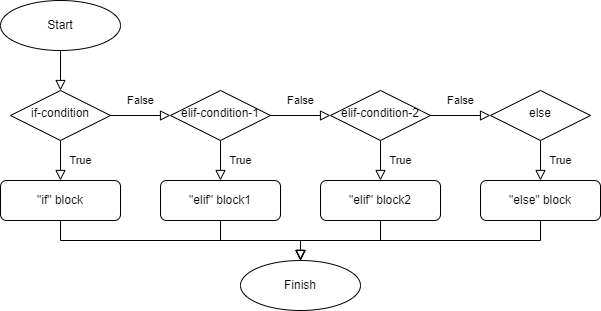

The diagram above was exported from draw.io. Its source (the exported page's mxGraphModel, read from the mxfile embedded in the PNG):
<mxGraphModel dx="692" dy="587" grid="1" gridSize="10" guides="1" tooltips="1" connect="1" arrows="1" fold="1" page="1" pageScale="1" pageWidth="827" pageHeight="1169" math="0" shadow="0">
  <root>
    <mxCell id="WIyWlLk6GJQsqaUBKTNV-0" />
    <mxCell id="WIyWlLk6GJQsqaUBKTNV-1" parent="WIyWlLk6GJQsqaUBKTNV-0" />
    <mxCell id="WIyWlLk6GJQsqaUBKTNV-2" value="" style="rounded=0;html=1;jettySize=auto;orthogonalLoop=1;fontSize=11;endArrow=block;endFill=0;endSize=8;strokeWidth=1;shadow=0;labelBackgroundColor=none;edgeStyle=orthogonalEdgeStyle;" parent="WIyWlLk6GJQsqaUBKTNV-1" edge="1">
      <mxGeometry relative="1" as="geometry">
        <mxPoint x="220" y="120" as="sourcePoint" />
        <mxPoint x="220" y="160" as="targetPoint" />
      </mxGeometry>
    </mxCell>
    <mxCell id="WIyWlLk6GJQsqaUBKTNV-4" value="True" style="rounded=0;html=1;jettySize=auto;orthogonalLoop=1;fontSize=11;endArrow=block;endFill=0;endSize=8;strokeWidth=1;shadow=0;labelBackgroundColor=none;edgeStyle=orthogonalEdgeStyle;entryX=0.5;entryY=0;entryDx=0;entryDy=0;exitX=0.5;exitY=1;exitDx=0;exitDy=0;" parent="WIyWlLk6GJQsqaUBKTNV-1" source="WIyWlLk6GJQsqaUBKTNV-6" target="WIyWlLk6GJQsqaUBKTNV-11" edge="1">
      <mxGeometry y="20" relative="1" as="geometry">
        <mxPoint as="offset" />
        <mxPoint x="220" y="290" as="targetPoint" />
      </mxGeometry>
    </mxCell>
    <mxCell id="WIyWlLk6GJQsqaUBKTNV-6" value="if-condition" style="rhombus;whiteSpace=wrap;html=1;shadow=0;fontFamily=Helvetica;fontSize=12;align=center;strokeWidth=1;spacing=6;spacingTop=-4;" parent="WIyWlLk6GJQsqaUBKTNV-1" vertex="1">
      <mxGeometry x="170" y="160" width="100" height="50" as="geometry" />
    </mxCell>
    <mxCell id="WIyWlLk6GJQsqaUBKTNV-11" value="&quot;if&quot; block" style="rounded=1;whiteSpace=wrap;html=1;fontSize=12;glass=0;strokeWidth=1;shadow=0;" parent="WIyWlLk6GJQsqaUBKTNV-1" vertex="1">
      <mxGeometry x="160" y="250" width="120" height="40" as="geometry" />
    </mxCell>
    <mxCell id="aAD3qz9-JexwAsysCKsy-0" value="Start" style="ellipse;whiteSpace=wrap;html=1;" parent="WIyWlLk6GJQsqaUBKTNV-1" vertex="1">
      <mxGeometry x="160" y="70" width="120" height="50" as="geometry" />
    </mxCell>
    <mxCell id="aAD3qz9-JexwAsysCKsy-1" value="Finish" style="ellipse;whiteSpace=wrap;html=1;" parent="WIyWlLk6GJQsqaUBKTNV-1" vertex="1">
      <mxGeometry x="400" y="330" width="120" height="50" as="geometry" />
    </mxCell>
    <mxCell id="aAD3qz9-JexwAsysCKsy-4" value="" style="rounded=0;html=1;jettySize=auto;orthogonalLoop=1;fontSize=11;endArrow=block;endFill=0;endSize=8;strokeWidth=1;shadow=0;labelBackgroundColor=none;edgeStyle=orthogonalEdgeStyle;entryX=0.5;entryY=0;entryDx=0;entryDy=0;" parent="WIyWlLk6GJQsqaUBKTNV-1" target="aAD3qz9-JexwAsysCKsy-1" edge="1">
      <mxGeometry relative="1" as="geometry">
        <mxPoint x="220" y="290" as="sourcePoint" />
        <mxPoint x="340" y="170" as="targetPoint" />
        <Array as="points">
          <mxPoint x="220" y="290" />
          <mxPoint x="220" y="310" />
          <mxPoint x="460" y="310" />
        </Array>
      </mxGeometry>
    </mxCell>
    <mxCell id="JixxkKjYhzNTG9SgVBfF-0" value="True" style="rounded=0;html=1;jettySize=auto;orthogonalLoop=1;fontSize=11;endArrow=block;endFill=0;endSize=8;strokeWidth=1;shadow=0;labelBackgroundColor=none;edgeStyle=orthogonalEdgeStyle;entryX=0.5;entryY=0;entryDx=0;entryDy=0;exitX=0.5;exitY=1;exitDx=0;exitDy=0;" edge="1" parent="WIyWlLk6GJQsqaUBKTNV-1" source="JixxkKjYhzNTG9SgVBfF-1" target="JixxkKjYhzNTG9SgVBfF-2">
      <mxGeometry y="20" relative="1" as="geometry">
        <mxPoint as="offset" />
        <mxPoint x="380" y="290" as="targetPoint" />
      </mxGeometry>
    </mxCell>
    <mxCell id="JixxkKjYhzNTG9SgVBfF-1" value="elif-condition-1" style="rhombus;whiteSpace=wrap;html=1;shadow=0;fontFamily=Helvetica;fontSize=12;align=center;strokeWidth=1;spacing=6;spacingTop=-4;" vertex="1" parent="WIyWlLk6GJQsqaUBKTNV-1">
      <mxGeometry x="330" y="160" width="100" height="50" as="geometry" />
    </mxCell>
    <mxCell id="JixxkKjYhzNTG9SgVBfF-2" value="&quot;elif&quot; block1" style="rounded=1;whiteSpace=wrap;html=1;fontSize=12;glass=0;strokeWidth=1;shadow=0;" vertex="1" parent="WIyWlLk6GJQsqaUBKTNV-1">
      <mxGeometry x="320" y="250" width="120" height="40" as="geometry" />
    </mxCell>
    <mxCell id="JixxkKjYhzNTG9SgVBfF-3" value="True" style="rounded=0;html=1;jettySize=auto;orthogonalLoop=1;fontSize=11;endArrow=block;endFill=0;endSize=8;strokeWidth=1;shadow=0;labelBackgroundColor=none;edgeStyle=orthogonalEdgeStyle;entryX=0.5;entryY=0;entryDx=0;entryDy=0;exitX=0.5;exitY=1;exitDx=0;exitDy=0;" edge="1" parent="WIyWlLk6GJQsqaUBKTNV-1" source="JixxkKjYhzNTG9SgVBfF-4" target="JixxkKjYhzNTG9SgVBfF-5">
      <mxGeometry y="20" relative="1" as="geometry">
        <mxPoint as="offset" />
        <mxPoint x="540" y="290" as="targetPoint" />
      </mxGeometry>
    </mxCell>
    <mxCell id="JixxkKjYhzNTG9SgVBfF-4" value="elif-condition-2" style="rhombus;whiteSpace=wrap;html=1;shadow=0;fontFamily=Helvetica;fontSize=12;align=center;strokeWidth=1;spacing=6;spacingTop=-4;" vertex="1" parent="WIyWlLk6GJQsqaUBKTNV-1">
      <mxGeometry x="490" y="160" width="100" height="50" as="geometry" />
    </mxCell>
    <mxCell id="JixxkKjYhzNTG9SgVBfF-5" value="&quot;elif&quot; block2" style="rounded=1;whiteSpace=wrap;html=1;fontSize=12;glass=0;strokeWidth=1;shadow=0;" vertex="1" parent="WIyWlLk6GJQsqaUBKTNV-1">
      <mxGeometry x="480" y="250" width="120" height="40" as="geometry" />
    </mxCell>
    <mxCell id="JixxkKjYhzNTG9SgVBfF-6" value="True" style="rounded=0;html=1;jettySize=auto;orthogonalLoop=1;fontSize=11;endArrow=block;endFill=0;endSize=8;strokeWidth=1;shadow=0;labelBackgroundColor=none;edgeStyle=orthogonalEdgeStyle;entryX=0.5;entryY=0;entryDx=0;entryDy=0;exitX=0.5;exitY=1;exitDx=0;exitDy=0;" edge="1" parent="WIyWlLk6GJQsqaUBKTNV-1" source="JixxkKjYhzNTG9SgVBfF-7" target="JixxkKjYhzNTG9SgVBfF-8">
      <mxGeometry y="20" relative="1" as="geometry">
        <mxPoint as="offset" />
        <mxPoint x="700" y="290" as="targetPoint" />
      </mxGeometry>
    </mxCell>
    <mxCell id="JixxkKjYhzNTG9SgVBfF-7" value="else" style="rhombus;whiteSpace=wrap;html=1;shadow=0;fontFamily=Helvetica;fontSize=12;align=center;strokeWidth=1;spacing=6;spacingTop=-4;" vertex="1" parent="WIyWlLk6GJQsqaUBKTNV-1">
      <mxGeometry x="650" y="160" width="100" height="50" as="geometry" />
    </mxCell>
    <mxCell id="JixxkKjYhzNTG9SgVBfF-8" value="&quot;else&quot; block" style="rounded=1;whiteSpace=wrap;html=1;fontSize=12;glass=0;strokeWidth=1;shadow=0;" vertex="1" parent="WIyWlLk6GJQsqaUBKTNV-1">
      <mxGeometry x="640" y="250" width="120" height="40" as="geometry" />
    </mxCell>
    <mxCell id="JixxkKjYhzNTG9SgVBfF-9" value="False" style="rounded=0;html=1;jettySize=auto;orthogonalLoop=1;fontSize=11;endArrow=block;endFill=0;endSize=8;strokeWidth=1;shadow=0;labelBackgroundColor=none;edgeStyle=orthogonalEdgeStyle;entryX=0;entryY=0.5;entryDx=0;entryDy=0;exitX=1;exitY=0.5;exitDx=0;exitDy=0;" edge="1" parent="WIyWlLk6GJQsqaUBKTNV-1" source="WIyWlLk6GJQsqaUBKTNV-6" target="JixxkKjYhzNTG9SgVBfF-1">
      <mxGeometry y="15" relative="1" as="geometry">
        <mxPoint as="offset" />
        <mxPoint x="230" y="260" as="targetPoint" />
        <mxPoint x="230" y="220" as="sourcePoint" />
      </mxGeometry>
    </mxCell>
    <mxCell id="JixxkKjYhzNTG9SgVBfF-11" value="False" style="rounded=0;html=1;jettySize=auto;orthogonalLoop=1;fontSize=11;endArrow=block;endFill=0;endSize=8;strokeWidth=1;shadow=0;labelBackgroundColor=none;edgeStyle=orthogonalEdgeStyle;entryX=0;entryY=0.5;entryDx=0;entryDy=0;exitX=1;exitY=0.5;exitDx=0;exitDy=0;" edge="1" parent="WIyWlLk6GJQsqaUBKTNV-1" source="JixxkKjYhzNTG9SgVBfF-1" target="JixxkKjYhzNTG9SgVBfF-4">
      <mxGeometry y="15" relative="1" as="geometry">
        <mxPoint as="offset" />
        <mxPoint x="340" y="195" as="targetPoint" />
        <mxPoint x="280" y="195" as="sourcePoint" />
      </mxGeometry>
    </mxCell>
    <mxCell id="JixxkKjYhzNTG9SgVBfF-12" value="False" style="rounded=0;html=1;jettySize=auto;orthogonalLoop=1;fontSize=11;endArrow=block;endFill=0;endSize=8;strokeWidth=1;shadow=0;labelBackgroundColor=none;edgeStyle=orthogonalEdgeStyle;entryX=0;entryY=0.5;entryDx=0;entryDy=0;" edge="1" parent="WIyWlLk6GJQsqaUBKTNV-1" target="JixxkKjYhzNTG9SgVBfF-7">
      <mxGeometry y="15" relative="1" as="geometry">
        <mxPoint as="offset" />
        <mxPoint x="350" y="205" as="targetPoint" />
        <mxPoint x="590" y="185" as="sourcePoint" />
      </mxGeometry>
    </mxCell>
    <mxCell id="JixxkKjYhzNTG9SgVBfF-14" value="" style="rounded=0;html=1;jettySize=auto;orthogonalLoop=1;fontSize=11;endArrow=block;endFill=0;endSize=8;strokeWidth=1;shadow=0;labelBackgroundColor=none;edgeStyle=orthogonalEdgeStyle;exitX=0.5;exitY=1;exitDx=0;exitDy=0;" edge="1" parent="WIyWlLk6GJQsqaUBKTNV-1" source="JixxkKjYhzNTG9SgVBfF-5">
      <mxGeometry relative="1" as="geometry">
        <mxPoint x="210" y="420" as="sourcePoint" />
        <mxPoint x="460" y="330" as="targetPoint" />
        <Array as="points">
          <mxPoint x="540" y="310" />
          <mxPoint x="460" y="310" />
        </Array>
      </mxGeometry>
    </mxCell>
    <mxCell id="JixxkKjYhzNTG9SgVBfF-15" value="" style="rounded=0;html=1;jettySize=auto;orthogonalLoop=1;fontSize=11;endArrow=block;endFill=0;endSize=8;strokeWidth=1;shadow=0;labelBackgroundColor=none;edgeStyle=orthogonalEdgeStyle;exitX=0.5;exitY=1;exitDx=0;exitDy=0;" edge="1" parent="WIyWlLk6GJQsqaUBKTNV-1" source="JixxkKjYhzNTG9SgVBfF-2">
      <mxGeometry relative="1" as="geometry">
        <mxPoint x="240" y="380" as="sourcePoint" />
        <mxPoint x="460" y="330" as="targetPoint" />
        <Array as="points">
          <mxPoint x="380" y="310" />
          <mxPoint x="460" y="310" />
        </Array>
      </mxGeometry>
    </mxCell>
    <mxCell id="JixxkKjYhzNTG9SgVBfF-16" value="" style="rounded=0;html=1;jettySize=auto;orthogonalLoop=1;fontSize=11;endArrow=block;endFill=0;endSize=8;strokeWidth=1;shadow=0;labelBackgroundColor=none;edgeStyle=orthogonalEdgeStyle;exitX=0.5;exitY=1;exitDx=0;exitDy=0;" edge="1" parent="WIyWlLk6GJQsqaUBKTNV-1" source="JixxkKjYhzNTG9SgVBfF-8">
      <mxGeometry relative="1" as="geometry">
        <mxPoint x="530" y="460" as="sourcePoint" />
        <mxPoint x="460" y="330" as="targetPoint" />
        <Array as="points">
          <mxPoint x="700" y="310" />
          <mxPoint x="460" y="310" />
        </Array>
      </mxGeometry>
    </mxCell>
  </root>
</mxGraphModel>